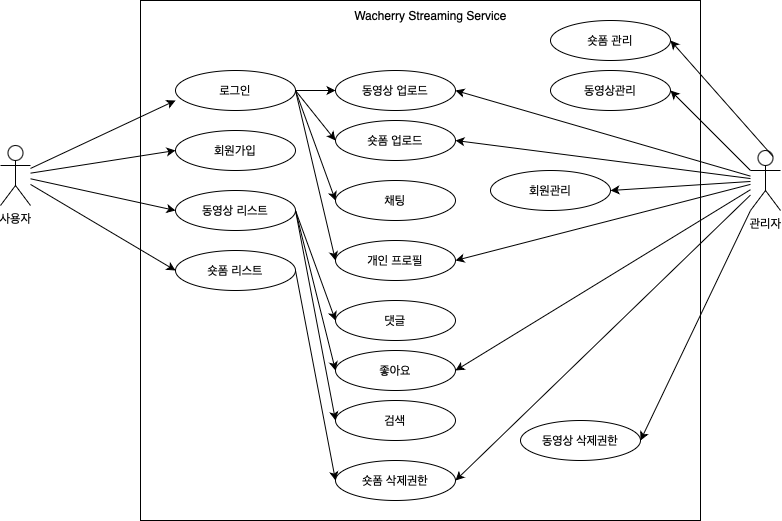

The diagram above was exported from draw.io. Its source (the exported page's mxGraphModel, read from the mxfile embedded in the PNG):
<mxGraphModel dx="954" dy="622" grid="1" gridSize="10" guides="1" tooltips="1" connect="1" arrows="1" fold="1" page="1" pageScale="1" pageWidth="850" pageHeight="1100" math="0" shadow="0">
  <root>
    <mxCell id="0" />
    <mxCell id="1" parent="0" />
    <mxCell id="7HdTQW5O3V9g-gsZttyP-1" value="사용자" style="shape=umlActor;verticalLabelPosition=bottom;verticalAlign=top;html=1;outlineConnect=0;" vertex="1" parent="1">
      <mxGeometry x="60" y="195" width="30" height="60" as="geometry" />
    </mxCell>
    <mxCell id="7HdTQW5O3V9g-gsZttyP-2" value="" style="rounded=0;whiteSpace=wrap;html=1;" vertex="1" parent="1">
      <mxGeometry x="200" y="50" width="560" height="520" as="geometry" />
    </mxCell>
    <mxCell id="7HdTQW5O3V9g-gsZttyP-3" value="로그인" style="ellipse;whiteSpace=wrap;html=1;" vertex="1" parent="1">
      <mxGeometry x="235" y="120" width="120" height="40" as="geometry" />
    </mxCell>
    <mxCell id="7HdTQW5O3V9g-gsZttyP-4" value="회원가입" style="ellipse;whiteSpace=wrap;html=1;" vertex="1" parent="1">
      <mxGeometry x="235" y="180" width="120" height="40" as="geometry" />
    </mxCell>
    <mxCell id="7HdTQW5O3V9g-gsZttyP-5" value="동영상 리스트" style="ellipse;whiteSpace=wrap;html=1;" vertex="1" parent="1">
      <mxGeometry x="235" y="240" width="120" height="40" as="geometry" />
    </mxCell>
    <mxCell id="7HdTQW5O3V9g-gsZttyP-6" value="" style="endArrow=classic;html=1;rounded=0;" edge="1" parent="1" source="7HdTQW5O3V9g-gsZttyP-1">
      <mxGeometry width="50" height="50" relative="1" as="geometry">
        <mxPoint x="185" y="200" as="sourcePoint" />
        <mxPoint x="235" y="150" as="targetPoint" />
      </mxGeometry>
    </mxCell>
    <mxCell id="7HdTQW5O3V9g-gsZttyP-9" value="" style="endArrow=classic;html=1;rounded=0;entryX=0;entryY=0.5;entryDx=0;entryDy=0;" edge="1" parent="1" source="7HdTQW5O3V9g-gsZttyP-1" target="7HdTQW5O3V9g-gsZttyP-4">
      <mxGeometry width="50" height="50" relative="1" as="geometry">
        <mxPoint x="150" y="221.5" as="sourcePoint" />
        <mxPoint x="245" y="178.5" as="targetPoint" />
      </mxGeometry>
    </mxCell>
    <mxCell id="7HdTQW5O3V9g-gsZttyP-10" value="" style="endArrow=classic;html=1;rounded=0;entryX=0;entryY=0.5;entryDx=0;entryDy=0;" edge="1" parent="1" source="7HdTQW5O3V9g-gsZttyP-1" target="7HdTQW5O3V9g-gsZttyP-5">
      <mxGeometry width="50" height="50" relative="1" as="geometry">
        <mxPoint x="160" y="213" as="sourcePoint" />
        <mxPoint x="255" y="170" as="targetPoint" />
      </mxGeometry>
    </mxCell>
    <mxCell id="7HdTQW5O3V9g-gsZttyP-11" value="Wacherry Streaming Service" style="text;html=1;align=center;verticalAlign=middle;resizable=0;points=[];autosize=1;strokeColor=none;fillColor=none;" vertex="1" parent="1">
      <mxGeometry x="400" y="50" width="180" height="30" as="geometry" />
    </mxCell>
    <mxCell id="7HdTQW5O3V9g-gsZttyP-13" value="관리자" style="shape=umlActor;verticalLabelPosition=bottom;verticalAlign=top;html=1;outlineConnect=0;" vertex="1" parent="1">
      <mxGeometry x="810" y="200" width="30" height="60" as="geometry" />
    </mxCell>
    <mxCell id="7HdTQW5O3V9g-gsZttyP-17" value="동영상 업로드" style="ellipse;whiteSpace=wrap;html=1;" vertex="1" parent="1">
      <mxGeometry x="395" y="120" width="120" height="40" as="geometry" />
    </mxCell>
    <mxCell id="7HdTQW5O3V9g-gsZttyP-18" value="숏폼 리스트" style="ellipse;whiteSpace=wrap;html=1;" vertex="1" parent="1">
      <mxGeometry x="235" y="300" width="120" height="40" as="geometry" />
    </mxCell>
    <mxCell id="7HdTQW5O3V9g-gsZttyP-19" value="" style="endArrow=classic;html=1;rounded=0;entryX=0;entryY=0.5;entryDx=0;entryDy=0;" edge="1" parent="1" source="7HdTQW5O3V9g-gsZttyP-1" target="7HdTQW5O3V9g-gsZttyP-18">
      <mxGeometry width="50" height="50" relative="1" as="geometry">
        <mxPoint x="90" y="320" as="sourcePoint" />
        <mxPoint x="140" y="270" as="targetPoint" />
      </mxGeometry>
    </mxCell>
    <mxCell id="7HdTQW5O3V9g-gsZttyP-20" value="숏폼 업로드" style="ellipse;whiteSpace=wrap;html=1;" vertex="1" parent="1">
      <mxGeometry x="395" y="170" width="120" height="40" as="geometry" />
    </mxCell>
    <mxCell id="7HdTQW5O3V9g-gsZttyP-21" value="채팅" style="ellipse;whiteSpace=wrap;html=1;" vertex="1" parent="1">
      <mxGeometry x="395" y="230" width="120" height="40" as="geometry" />
    </mxCell>
    <mxCell id="7HdTQW5O3V9g-gsZttyP-22" value="개인 프로필" style="ellipse;whiteSpace=wrap;html=1;" vertex="1" parent="1">
      <mxGeometry x="395" y="290" width="120" height="40" as="geometry" />
    </mxCell>
    <mxCell id="7HdTQW5O3V9g-gsZttyP-23" value="댓글" style="ellipse;whiteSpace=wrap;html=1;" vertex="1" parent="1">
      <mxGeometry x="395" y="350" width="120" height="40" as="geometry" />
    </mxCell>
    <mxCell id="7HdTQW5O3V9g-gsZttyP-24" value="좋아요" style="ellipse;whiteSpace=wrap;html=1;" vertex="1" parent="1">
      <mxGeometry x="395" y="400" width="120" height="40" as="geometry" />
    </mxCell>
    <mxCell id="7HdTQW5O3V9g-gsZttyP-25" value="검색" style="ellipse;whiteSpace=wrap;html=1;" vertex="1" parent="1">
      <mxGeometry x="395" y="450" width="120" height="40" as="geometry" />
    </mxCell>
    <mxCell id="7HdTQW5O3V9g-gsZttyP-27" value="" style="endArrow=classic;html=1;rounded=0;entryX=0;entryY=0.5;entryDx=0;entryDy=0;exitX=1;exitY=0.5;exitDx=0;exitDy=0;" edge="1" parent="1" source="7HdTQW5O3V9g-gsZttyP-3" target="7HdTQW5O3V9g-gsZttyP-17">
      <mxGeometry width="50" height="50" relative="1" as="geometry">
        <mxPoint x="390" y="360" as="sourcePoint" />
        <mxPoint x="440" y="310" as="targetPoint" />
      </mxGeometry>
    </mxCell>
    <mxCell id="7HdTQW5O3V9g-gsZttyP-29" value="" style="endArrow=classic;html=1;rounded=0;entryX=0;entryY=0.5;entryDx=0;entryDy=0;exitX=1;exitY=0.5;exitDx=0;exitDy=0;" edge="1" parent="1" source="7HdTQW5O3V9g-gsZttyP-3" target="7HdTQW5O3V9g-gsZttyP-20">
      <mxGeometry width="50" height="50" relative="1" as="geometry">
        <mxPoint x="350" y="170" as="sourcePoint" />
        <mxPoint x="390" y="170" as="targetPoint" />
      </mxGeometry>
    </mxCell>
    <mxCell id="7HdTQW5O3V9g-gsZttyP-31" value="" style="endArrow=classic;html=1;rounded=0;entryX=0;entryY=0.5;entryDx=0;entryDy=0;exitX=1;exitY=0.5;exitDx=0;exitDy=0;" edge="1" parent="1" source="7HdTQW5O3V9g-gsZttyP-3" target="7HdTQW5O3V9g-gsZttyP-21">
      <mxGeometry width="50" height="50" relative="1" as="geometry">
        <mxPoint x="360" y="140" as="sourcePoint" />
        <mxPoint x="415" y="160" as="targetPoint" />
      </mxGeometry>
    </mxCell>
    <mxCell id="7HdTQW5O3V9g-gsZttyP-32" value="" style="endArrow=classic;html=1;rounded=0;entryX=0;entryY=0.5;entryDx=0;entryDy=0;exitX=1;exitY=0.5;exitDx=0;exitDy=0;" edge="1" parent="1" source="7HdTQW5O3V9g-gsZttyP-3" target="7HdTQW5O3V9g-gsZttyP-22">
      <mxGeometry width="50" height="50" relative="1" as="geometry">
        <mxPoint x="385" y="170" as="sourcePoint" />
        <mxPoint x="425" y="170" as="targetPoint" />
      </mxGeometry>
    </mxCell>
    <mxCell id="7HdTQW5O3V9g-gsZttyP-33" value="" style="endArrow=classic;html=1;rounded=0;entryX=0;entryY=0.5;entryDx=0;entryDy=0;exitX=1;exitY=0.5;exitDx=0;exitDy=0;" edge="1" parent="1" source="7HdTQW5O3V9g-gsZttyP-5" target="7HdTQW5O3V9g-gsZttyP-23">
      <mxGeometry width="50" height="50" relative="1" as="geometry">
        <mxPoint x="395" y="180" as="sourcePoint" />
        <mxPoint x="435" y="180" as="targetPoint" />
      </mxGeometry>
    </mxCell>
    <mxCell id="7HdTQW5O3V9g-gsZttyP-34" value="" style="endArrow=classic;html=1;rounded=0;entryX=0;entryY=0.5;entryDx=0;entryDy=0;exitX=1;exitY=0.5;exitDx=0;exitDy=0;" edge="1" parent="1" source="7HdTQW5O3V9g-gsZttyP-5" target="7HdTQW5O3V9g-gsZttyP-24">
      <mxGeometry width="50" height="50" relative="1" as="geometry">
        <mxPoint x="405" y="190" as="sourcePoint" />
        <mxPoint x="445" y="190" as="targetPoint" />
      </mxGeometry>
    </mxCell>
    <mxCell id="7HdTQW5O3V9g-gsZttyP-35" value="" style="endArrow=classic;html=1;rounded=0;entryX=0;entryY=0.5;entryDx=0;entryDy=0;exitX=1;exitY=0.5;exitDx=0;exitDy=0;" edge="1" parent="1" source="7HdTQW5O3V9g-gsZttyP-5" target="7HdTQW5O3V9g-gsZttyP-25">
      <mxGeometry width="50" height="50" relative="1" as="geometry">
        <mxPoint x="415" y="200" as="sourcePoint" />
        <mxPoint x="455" y="200" as="targetPoint" />
      </mxGeometry>
    </mxCell>
    <mxCell id="7HdTQW5O3V9g-gsZttyP-37" value="" style="endArrow=classic;html=1;rounded=0;entryX=1;entryY=0.5;entryDx=0;entryDy=0;" edge="1" parent="1" source="7HdTQW5O3V9g-gsZttyP-13" target="7HdTQW5O3V9g-gsZttyP-17">
      <mxGeometry width="50" height="50" relative="1" as="geometry">
        <mxPoint x="580" y="270" as="sourcePoint" />
        <mxPoint x="630" y="220" as="targetPoint" />
      </mxGeometry>
    </mxCell>
    <mxCell id="7HdTQW5O3V9g-gsZttyP-39" value="" style="endArrow=classic;html=1;rounded=0;entryX=1;entryY=0.5;entryDx=0;entryDy=0;" edge="1" parent="1" source="7HdTQW5O3V9g-gsZttyP-13" target="7HdTQW5O3V9g-gsZttyP-20">
      <mxGeometry width="50" height="50" relative="1" as="geometry">
        <mxPoint x="502" y="100" as="sourcePoint" />
        <mxPoint x="465" y="210" as="targetPoint" />
      </mxGeometry>
    </mxCell>
    <mxCell id="7HdTQW5O3V9g-gsZttyP-40" value="" style="endArrow=classic;html=1;rounded=0;entryX=1;entryY=0.5;entryDx=0;entryDy=0;" edge="1" parent="1" source="7HdTQW5O3V9g-gsZttyP-13" target="7HdTQW5O3V9g-gsZttyP-22">
      <mxGeometry width="50" height="50" relative="1" as="geometry">
        <mxPoint x="512" y="110" as="sourcePoint" />
        <mxPoint x="475" y="220" as="targetPoint" />
      </mxGeometry>
    </mxCell>
    <mxCell id="7HdTQW5O3V9g-gsZttyP-41" value="" style="endArrow=classic;html=1;rounded=0;entryX=1;entryY=0.5;entryDx=0;entryDy=0;" edge="1" parent="1" source="7HdTQW5O3V9g-gsZttyP-13" target="7HdTQW5O3V9g-gsZttyP-24">
      <mxGeometry width="50" height="50" relative="1" as="geometry">
        <mxPoint x="522" y="120" as="sourcePoint" />
        <mxPoint x="485" y="230" as="targetPoint" />
      </mxGeometry>
    </mxCell>
    <mxCell id="7HdTQW5O3V9g-gsZttyP-43" value="회원관리" style="ellipse;whiteSpace=wrap;html=1;" vertex="1" parent="1">
      <mxGeometry x="550" y="220" width="120" height="40" as="geometry" />
    </mxCell>
    <mxCell id="7HdTQW5O3V9g-gsZttyP-44" value="동영상 삭제권한" style="ellipse;whiteSpace=wrap;html=1;" vertex="1" parent="1">
      <mxGeometry x="580" y="470" width="120" height="40" as="geometry" />
    </mxCell>
    <mxCell id="7HdTQW5O3V9g-gsZttyP-45" value="숏폼 삭제권한" style="ellipse;whiteSpace=wrap;html=1;" vertex="1" parent="1">
      <mxGeometry x="395" y="510" width="120" height="40" as="geometry" />
    </mxCell>
    <mxCell id="7HdTQW5O3V9g-gsZttyP-46" value="" style="endArrow=classic;html=1;rounded=0;exitX=1;exitY=0.5;exitDx=0;exitDy=0;entryX=0;entryY=0.5;entryDx=0;entryDy=0;" edge="1" parent="1" source="7HdTQW5O3V9g-gsZttyP-18" target="7HdTQW5O3V9g-gsZttyP-45">
      <mxGeometry width="50" height="50" relative="1" as="geometry">
        <mxPoint x="400" y="340" as="sourcePoint" />
        <mxPoint x="450" y="290" as="targetPoint" />
      </mxGeometry>
    </mxCell>
    <mxCell id="7HdTQW5O3V9g-gsZttyP-48" value="" style="endArrow=classic;html=1;rounded=0;entryX=1;entryY=0.5;entryDx=0;entryDy=0;" edge="1" parent="1" source="7HdTQW5O3V9g-gsZttyP-13" target="7HdTQW5O3V9g-gsZttyP-45">
      <mxGeometry width="50" height="50" relative="1" as="geometry">
        <mxPoint x="780" y="260" as="sourcePoint" />
        <mxPoint x="525" y="430" as="targetPoint" />
      </mxGeometry>
    </mxCell>
    <mxCell id="7HdTQW5O3V9g-gsZttyP-49" value="" style="endArrow=classic;html=1;rounded=0;entryX=1;entryY=0.5;entryDx=0;entryDy=0;exitX=0;exitY=1;exitDx=0;exitDy=0;exitPerimeter=0;" edge="1" parent="1" source="7HdTQW5O3V9g-gsZttyP-13" target="7HdTQW5O3V9g-gsZttyP-44">
      <mxGeometry width="50" height="50" relative="1" as="geometry">
        <mxPoint x="790" y="270" as="sourcePoint" />
        <mxPoint x="535" y="440" as="targetPoint" />
      </mxGeometry>
    </mxCell>
    <mxCell id="7HdTQW5O3V9g-gsZttyP-50" value="" style="endArrow=classic;html=1;rounded=0;entryX=1;entryY=0.5;entryDx=0;entryDy=0;" edge="1" parent="1" source="7HdTQW5O3V9g-gsZttyP-13" target="7HdTQW5O3V9g-gsZttyP-43">
      <mxGeometry width="50" height="50" relative="1" as="geometry">
        <mxPoint x="800" y="280" as="sourcePoint" />
        <mxPoint x="545" y="450" as="targetPoint" />
      </mxGeometry>
    </mxCell>
    <mxCell id="7HdTQW5O3V9g-gsZttyP-51" value="동영상관리" style="ellipse;whiteSpace=wrap;html=1;" vertex="1" parent="1">
      <mxGeometry x="610" y="120" width="120" height="40" as="geometry" />
    </mxCell>
    <mxCell id="7HdTQW5O3V9g-gsZttyP-52" value="숏폼 관리" style="ellipse;whiteSpace=wrap;html=1;" vertex="1" parent="1">
      <mxGeometry x="610" y="70" width="120" height="40" as="geometry" />
    </mxCell>
    <mxCell id="7HdTQW5O3V9g-gsZttyP-54" value="" style="endArrow=classic;html=1;rounded=0;entryX=1;entryY=0.5;entryDx=0;entryDy=0;exitX=0;exitY=0.3333333333333333;exitDx=0;exitDy=0;exitPerimeter=0;" edge="1" parent="1" source="7HdTQW5O3V9g-gsZttyP-13" target="7HdTQW5O3V9g-gsZttyP-51">
      <mxGeometry width="50" height="50" relative="1" as="geometry">
        <mxPoint x="890" y="120" as="sourcePoint" />
        <mxPoint x="750" y="129" as="targetPoint" />
      </mxGeometry>
    </mxCell>
    <mxCell id="7HdTQW5O3V9g-gsZttyP-55" value="" style="endArrow=classic;html=1;rounded=0;entryX=1;entryY=0.5;entryDx=0;entryDy=0;exitX=0.75;exitY=0.1;exitDx=0;exitDy=0;exitPerimeter=0;" edge="1" parent="1" source="7HdTQW5O3V9g-gsZttyP-13" target="7HdTQW5O3V9g-gsZttyP-52">
      <mxGeometry width="50" height="50" relative="1" as="geometry">
        <mxPoint x="830" y="251" as="sourcePoint" />
        <mxPoint x="690" y="260" as="targetPoint" />
      </mxGeometry>
    </mxCell>
  </root>
</mxGraphModel>